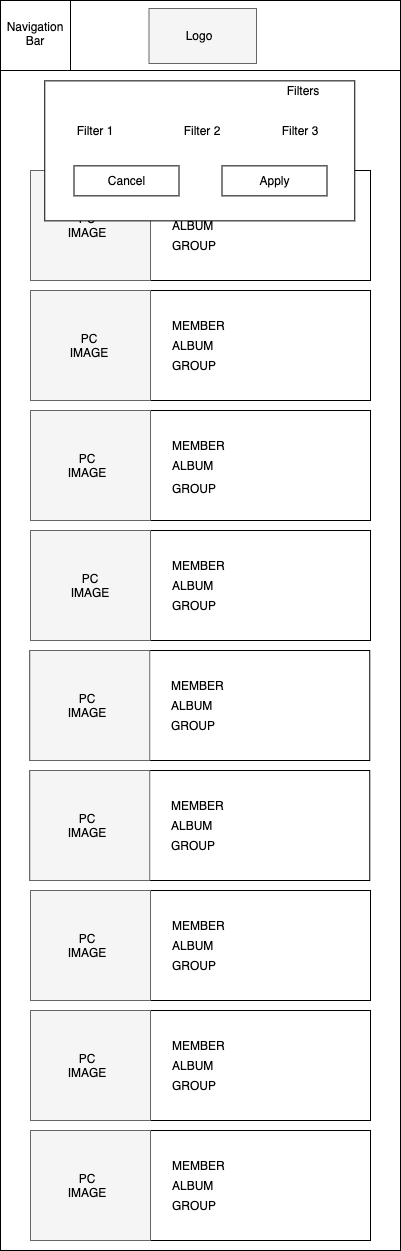

The diagram above was exported from draw.io. Its source (the exported page's mxGraphModel, read from the mxfile embedded in the PNG):
<mxGraphModel dx="1347" dy="807" grid="1" gridSize="10" guides="1" tooltips="1" connect="1" arrows="1" fold="1" page="1" pageScale="1" pageWidth="850" pageHeight="1100" math="0" shadow="0">
  <root>
    <mxCell id="0" />
    <mxCell id="1" parent="0" />
    <mxCell id="2" value="" style="rounded=0;whiteSpace=wrap;html=1;" vertex="1" parent="1">
      <mxGeometry x="2170" y="110" width="400" height="1250" as="geometry" />
    </mxCell>
    <mxCell id="3" value="" style="rounded=0;whiteSpace=wrap;html=1;" vertex="1" parent="1">
      <mxGeometry x="2170" y="110" width="400" height="70" as="geometry" />
    </mxCell>
    <mxCell id="4" value="&lt;font style=&quot;font-size: 14px&quot;&gt;LOGO&lt;/font&gt;" style="text;html=1;fillColor=none;align=center;verticalAlign=middle;whiteSpace=wrap;rounded=0;strokeColor=#000000;" vertex="1" parent="1">
      <mxGeometry x="2315" y="115" width="110" height="65" as="geometry" />
    </mxCell>
    <mxCell id="5" value="" style="rounded=0;whiteSpace=wrap;html=1;strokeWidth=1;" vertex="1" parent="1">
      <mxGeometry x="2230" y="210" width="263" height="30" as="geometry" />
    </mxCell>
    <mxCell id="6" value="Navigation&lt;br&gt;Bar" style="text;html=1;strokeColor=none;fillColor=none;align=center;verticalAlign=middle;whiteSpace=wrap;rounded=0;" vertex="1" parent="1">
      <mxGeometry x="2180" y="125" width="60" height="40" as="geometry" />
    </mxCell>
    <mxCell id="7" value="" style="rounded=0;whiteSpace=wrap;html=1;strokeColor=#000000;" vertex="1" parent="1">
      <mxGeometry x="2170" y="110" width="400" height="70" as="geometry" />
    </mxCell>
    <mxCell id="8" value="" style="rounded=0;whiteSpace=wrap;html=1;strokeColor=#666666;fillColor=#f5f5f5;fontColor=#333333;" vertex="1" parent="1">
      <mxGeometry x="2318.5" y="118" width="107.5" height="55" as="geometry" />
    </mxCell>
    <mxCell id="9" value="Logo" style="text;html=1;strokeColor=none;fillColor=none;align=center;verticalAlign=middle;whiteSpace=wrap;rounded=0;" vertex="1" parent="1">
      <mxGeometry x="2349.25" y="135" width="40" height="20" as="geometry" />
    </mxCell>
    <mxCell id="10" value="" style="whiteSpace=wrap;html=1;aspect=fixed;strokeColor=#000000;" vertex="1" parent="1">
      <mxGeometry x="2170" y="110" width="70" height="70" as="geometry" />
    </mxCell>
    <mxCell id="11" value="Navigation&lt;br&gt;Bar" style="text;html=1;strokeColor=none;fillColor=none;align=center;verticalAlign=middle;whiteSpace=wrap;rounded=0;" vertex="1" parent="1">
      <mxGeometry x="2185" y="133" width="40" height="20" as="geometry" />
    </mxCell>
    <mxCell id="12" value="Search" style="text;html=1;strokeColor=none;fillColor=none;align=center;verticalAlign=middle;whiteSpace=wrap;rounded=0;" vertex="1" parent="1">
      <mxGeometry x="2255" y="190" width="40" height="20" as="geometry" />
    </mxCell>
    <mxCell id="13" value="" style="rounded=0;whiteSpace=wrap;html=1;" vertex="1" parent="1">
      <mxGeometry x="2200" y="280" width="340" height="110" as="geometry" />
    </mxCell>
    <mxCell id="14" value="" style="rounded=0;whiteSpace=wrap;html=1;" vertex="1" parent="1">
      <mxGeometry x="2200" y="400" width="340" height="110" as="geometry" />
    </mxCell>
    <mxCell id="15" value="" style="rounded=0;whiteSpace=wrap;html=1;" vertex="1" parent="1">
      <mxGeometry x="2200" y="520" width="340" height="110" as="geometry" />
    </mxCell>
    <mxCell id="16" value="" style="rounded=0;whiteSpace=wrap;html=1;" vertex="1" parent="1">
      <mxGeometry x="2200" y="640" width="340" height="110" as="geometry" />
    </mxCell>
    <mxCell id="17" value="" style="rounded=0;whiteSpace=wrap;html=1;strokeColor=#666666;fontColor=#333333;fillColor=#f5f5f5;" vertex="1" parent="1">
      <mxGeometry x="2200" y="280" width="120" height="110" as="geometry" />
    </mxCell>
    <mxCell id="18" value="" style="rounded=0;whiteSpace=wrap;html=1;strokeColor=#666666;fontColor=#333333;fillColor=#f5f5f5;" vertex="1" parent="1">
      <mxGeometry x="2200" y="400" width="120" height="110" as="geometry" />
    </mxCell>
    <mxCell id="19" value="" style="rounded=0;whiteSpace=wrap;html=1;strokeColor=#666666;fontColor=#333333;fillColor=#f5f5f5;" vertex="1" parent="1">
      <mxGeometry x="2200" y="520" width="120" height="110" as="geometry" />
    </mxCell>
    <mxCell id="20" value="" style="rounded=0;whiteSpace=wrap;html=1;strokeColor=#666666;fontColor=#333333;fillColor=#f5f5f5;" vertex="1" parent="1">
      <mxGeometry x="2200" y="640" width="120" height="110" as="geometry" />
    </mxCell>
    <mxCell id="21" value="MEMBER" style="text;html=1;strokeColor=none;fillColor=none;align=left;verticalAlign=middle;whiteSpace=wrap;rounded=0;" vertex="1" parent="1">
      <mxGeometry x="2340" y="305" width="185" height="20" as="geometry" />
    </mxCell>
    <mxCell id="22" value="ALBUM" style="text;html=1;strokeColor=none;fillColor=none;align=left;verticalAlign=middle;whiteSpace=wrap;rounded=0;" vertex="1" parent="1">
      <mxGeometry x="2340" y="325" width="185" height="20" as="geometry" />
    </mxCell>
    <mxCell id="23" value="GROUP" style="text;html=1;strokeColor=none;fillColor=none;align=left;verticalAlign=middle;whiteSpace=wrap;rounded=0;" vertex="1" parent="1">
      <mxGeometry x="2340" y="345" width="185" height="20" as="geometry" />
    </mxCell>
    <mxCell id="24" value="MEMBER" style="text;html=1;strokeColor=none;fillColor=none;align=left;verticalAlign=middle;whiteSpace=wrap;rounded=0;" vertex="1" parent="1">
      <mxGeometry x="2340" y="425" width="185" height="20" as="geometry" />
    </mxCell>
    <mxCell id="25" value="ALBUM" style="text;html=1;strokeColor=none;fillColor=none;align=left;verticalAlign=middle;whiteSpace=wrap;rounded=0;" vertex="1" parent="1">
      <mxGeometry x="2340" y="445" width="185" height="20" as="geometry" />
    </mxCell>
    <mxCell id="26" value="GROUP" style="text;html=1;strokeColor=none;fillColor=none;align=left;verticalAlign=middle;whiteSpace=wrap;rounded=0;" vertex="1" parent="1">
      <mxGeometry x="2340" y="465" width="185" height="20" as="geometry" />
    </mxCell>
    <mxCell id="27" value="MEMBER" style="text;html=1;strokeColor=none;fillColor=none;align=left;verticalAlign=middle;whiteSpace=wrap;rounded=0;" vertex="1" parent="1">
      <mxGeometry x="2340" y="545" width="185" height="20" as="geometry" />
    </mxCell>
    <mxCell id="28" value="ALBUM" style="text;html=1;strokeColor=none;fillColor=none;align=left;verticalAlign=middle;whiteSpace=wrap;rounded=0;" vertex="1" parent="1">
      <mxGeometry x="2340" y="565" width="185" height="20" as="geometry" />
    </mxCell>
    <mxCell id="29" value="GROUP" style="text;html=1;strokeColor=none;fillColor=none;align=left;verticalAlign=middle;whiteSpace=wrap;rounded=0;" vertex="1" parent="1">
      <mxGeometry x="2340" y="585" width="185" height="25" as="geometry" />
    </mxCell>
    <mxCell id="30" value="MEMBER" style="text;html=1;strokeColor=none;fillColor=none;align=left;verticalAlign=middle;whiteSpace=wrap;rounded=0;" vertex="1" parent="1">
      <mxGeometry x="2340" y="665" width="185" height="20" as="geometry" />
    </mxCell>
    <mxCell id="31" value="ALBUM" style="text;html=1;strokeColor=none;fillColor=none;align=left;verticalAlign=middle;whiteSpace=wrap;rounded=0;" vertex="1" parent="1">
      <mxGeometry x="2340" y="685" width="185" height="20" as="geometry" />
    </mxCell>
    <mxCell id="32" value="GROUP" style="text;html=1;strokeColor=none;fillColor=none;align=left;verticalAlign=middle;whiteSpace=wrap;rounded=0;" vertex="1" parent="1">
      <mxGeometry x="2340" y="705" width="185" height="20" as="geometry" />
    </mxCell>
    <mxCell id="33" value="" style="endArrow=none;html=1;exitX=0;exitY=1;exitDx=0;exitDy=0;entryX=1;entryY=1;entryDx=0;entryDy=0;" edge="1" parent="1">
      <mxGeometry width="50" height="50" relative="1" as="geometry">
        <mxPoint x="2365.3799999999997" y="270" as="sourcePoint" />
        <mxPoint x="2405.3799999999997" y="270" as="targetPoint" />
      </mxGeometry>
    </mxCell>
    <mxCell id="34" value="Filter 2" style="text;html=1;strokeColor=none;fillColor=none;align=center;verticalAlign=middle;whiteSpace=wrap;rounded=0;" vertex="1" parent="1">
      <mxGeometry x="2300" y="250" width="40" height="20" as="geometry" />
    </mxCell>
    <mxCell id="35" value="Filter 3" style="text;html=1;strokeColor=none;fillColor=none;align=center;verticalAlign=middle;whiteSpace=wrap;rounded=0;" vertex="1" parent="1">
      <mxGeometry x="2349" y="251" width="72.75" height="18.71" as="geometry" />
    </mxCell>
    <mxCell id="36" value="Filters" style="text;html=1;strokeColor=none;fillColor=none;align=center;verticalAlign=middle;whiteSpace=wrap;rounded=0;" vertex="1" parent="1">
      <mxGeometry x="2453" y="190" width="40" height="20" as="geometry" />
    </mxCell>
    <mxCell id="37" value="PC IMAGE" style="text;html=1;strokeColor=none;fillColor=none;align=center;verticalAlign=middle;whiteSpace=wrap;rounded=0;" vertex="1" parent="1">
      <mxGeometry x="2237.5" y="325" width="40" height="20" as="geometry" />
    </mxCell>
    <mxCell id="38" value="PC IMAGE" style="text;html=1;strokeColor=none;fillColor=none;align=center;verticalAlign=middle;whiteSpace=wrap;rounded=0;" vertex="1" parent="1">
      <mxGeometry x="2239.25" y="445" width="40" height="20" as="geometry" />
    </mxCell>
    <mxCell id="39" value="PC IMAGE" style="text;html=1;strokeColor=none;fillColor=none;align=center;verticalAlign=middle;whiteSpace=wrap;rounded=0;" vertex="1" parent="1">
      <mxGeometry x="2237.5" y="565" width="40" height="20" as="geometry" />
    </mxCell>
    <mxCell id="40" value="PC IMAGE" style="text;html=1;strokeColor=none;fillColor=none;align=center;verticalAlign=middle;whiteSpace=wrap;rounded=0;" vertex="1" parent="1">
      <mxGeometry x="2240" y="685" width="40" height="20" as="geometry" />
    </mxCell>
    <mxCell id="41" value="Filter 1" style="text;html=1;strokeColor=none;fillColor=none;align=center;verticalAlign=middle;whiteSpace=wrap;rounded=0;" vertex="1" parent="1">
      <mxGeometry x="2240" y="250" width="40" height="20" as="geometry" />
    </mxCell>
    <mxCell id="42" value="" style="rounded=0;whiteSpace=wrap;html=1;" vertex="1" parent="1">
      <mxGeometry x="2199.25" y="760" width="340" height="110" as="geometry" />
    </mxCell>
    <mxCell id="43" value="" style="rounded=0;whiteSpace=wrap;html=1;strokeColor=#666666;fontColor=#333333;fillColor=#f5f5f5;" vertex="1" parent="1">
      <mxGeometry x="2199.25" y="760" width="120" height="110" as="geometry" />
    </mxCell>
    <mxCell id="44" value="MEMBER" style="text;html=1;strokeColor=none;fillColor=none;align=left;verticalAlign=middle;whiteSpace=wrap;rounded=0;" vertex="1" parent="1">
      <mxGeometry x="2339.25" y="785" width="185" height="20" as="geometry" />
    </mxCell>
    <mxCell id="45" value="ALBUM" style="text;html=1;strokeColor=none;fillColor=none;align=left;verticalAlign=middle;whiteSpace=wrap;rounded=0;" vertex="1" parent="1">
      <mxGeometry x="2339.25" y="805" width="185" height="20" as="geometry" />
    </mxCell>
    <mxCell id="46" value="GROUP" style="text;html=1;strokeColor=none;fillColor=none;align=left;verticalAlign=middle;whiteSpace=wrap;rounded=0;" vertex="1" parent="1">
      <mxGeometry x="2339.25" y="825" width="185" height="20" as="geometry" />
    </mxCell>
    <mxCell id="47" value="PC IMAGE" style="text;html=1;strokeColor=none;fillColor=none;align=center;verticalAlign=middle;whiteSpace=wrap;rounded=0;" vertex="1" parent="1">
      <mxGeometry x="2236.75" y="805" width="40" height="20" as="geometry" />
    </mxCell>
    <mxCell id="48" value="" style="rounded=0;whiteSpace=wrap;html=1;" vertex="1" parent="1">
      <mxGeometry x="2199.25" y="880" width="340" height="110" as="geometry" />
    </mxCell>
    <mxCell id="49" value="" style="rounded=0;whiteSpace=wrap;html=1;strokeColor=#666666;fontColor=#333333;fillColor=#f5f5f5;" vertex="1" parent="1">
      <mxGeometry x="2199.25" y="880" width="120" height="110" as="geometry" />
    </mxCell>
    <mxCell id="50" value="MEMBER" style="text;html=1;strokeColor=none;fillColor=none;align=left;verticalAlign=middle;whiteSpace=wrap;rounded=0;" vertex="1" parent="1">
      <mxGeometry x="2339.25" y="905" width="185" height="20" as="geometry" />
    </mxCell>
    <mxCell id="51" value="ALBUM" style="text;html=1;strokeColor=none;fillColor=none;align=left;verticalAlign=middle;whiteSpace=wrap;rounded=0;" vertex="1" parent="1">
      <mxGeometry x="2339.25" y="925" width="185" height="20" as="geometry" />
    </mxCell>
    <mxCell id="52" value="GROUP" style="text;html=1;strokeColor=none;fillColor=none;align=left;verticalAlign=middle;whiteSpace=wrap;rounded=0;" vertex="1" parent="1">
      <mxGeometry x="2339.25" y="945" width="185" height="20" as="geometry" />
    </mxCell>
    <mxCell id="53" value="PC IMAGE" style="text;html=1;strokeColor=none;fillColor=none;align=center;verticalAlign=middle;whiteSpace=wrap;rounded=0;" vertex="1" parent="1">
      <mxGeometry x="2236.75" y="925" width="40" height="20" as="geometry" />
    </mxCell>
    <mxCell id="54" value="" style="rounded=0;whiteSpace=wrap;html=1;" vertex="1" parent="1">
      <mxGeometry x="2200" y="1000" width="340" height="110" as="geometry" />
    </mxCell>
    <mxCell id="55" value="" style="rounded=0;whiteSpace=wrap;html=1;strokeColor=#666666;fontColor=#333333;fillColor=#f5f5f5;" vertex="1" parent="1">
      <mxGeometry x="2200" y="1000" width="120" height="110" as="geometry" />
    </mxCell>
    <mxCell id="56" value="MEMBER" style="text;html=1;strokeColor=none;fillColor=none;align=left;verticalAlign=middle;whiteSpace=wrap;rounded=0;" vertex="1" parent="1">
      <mxGeometry x="2340" y="1025" width="185" height="20" as="geometry" />
    </mxCell>
    <mxCell id="57" value="ALBUM" style="text;html=1;strokeColor=none;fillColor=none;align=left;verticalAlign=middle;whiteSpace=wrap;rounded=0;" vertex="1" parent="1">
      <mxGeometry x="2340" y="1045" width="185" height="20" as="geometry" />
    </mxCell>
    <mxCell id="58" value="GROUP" style="text;html=1;strokeColor=none;fillColor=none;align=left;verticalAlign=middle;whiteSpace=wrap;rounded=0;" vertex="1" parent="1">
      <mxGeometry x="2340" y="1065" width="185" height="20" as="geometry" />
    </mxCell>
    <mxCell id="59" value="PC IMAGE" style="text;html=1;strokeColor=none;fillColor=none;align=center;verticalAlign=middle;whiteSpace=wrap;rounded=0;" vertex="1" parent="1">
      <mxGeometry x="2237.5" y="1045" width="40" height="20" as="geometry" />
    </mxCell>
    <mxCell id="60" value="" style="rounded=0;whiteSpace=wrap;html=1;" vertex="1" parent="1">
      <mxGeometry x="2200" y="1120" width="340" height="110" as="geometry" />
    </mxCell>
    <mxCell id="61" value="" style="rounded=0;whiteSpace=wrap;html=1;strokeColor=#666666;fontColor=#333333;fillColor=#f5f5f5;" vertex="1" parent="1">
      <mxGeometry x="2200" y="1120" width="120" height="110" as="geometry" />
    </mxCell>
    <mxCell id="62" value="MEMBER" style="text;html=1;strokeColor=none;fillColor=none;align=left;verticalAlign=middle;whiteSpace=wrap;rounded=0;" vertex="1" parent="1">
      <mxGeometry x="2340" y="1145" width="185" height="20" as="geometry" />
    </mxCell>
    <mxCell id="63" value="ALBUM" style="text;html=1;strokeColor=none;fillColor=none;align=left;verticalAlign=middle;whiteSpace=wrap;rounded=0;" vertex="1" parent="1">
      <mxGeometry x="2340" y="1165" width="185" height="20" as="geometry" />
    </mxCell>
    <mxCell id="64" value="GROUP" style="text;html=1;strokeColor=none;fillColor=none;align=left;verticalAlign=middle;whiteSpace=wrap;rounded=0;" vertex="1" parent="1">
      <mxGeometry x="2340" y="1185" width="185" height="20" as="geometry" />
    </mxCell>
    <mxCell id="65" value="PC IMAGE" style="text;html=1;strokeColor=none;fillColor=none;align=center;verticalAlign=middle;whiteSpace=wrap;rounded=0;" vertex="1" parent="1">
      <mxGeometry x="2237.5" y="1165" width="40" height="20" as="geometry" />
    </mxCell>
    <mxCell id="66" value="" style="rounded=0;whiteSpace=wrap;html=1;" vertex="1" parent="1">
      <mxGeometry x="2200" y="1240" width="340" height="110" as="geometry" />
    </mxCell>
    <mxCell id="67" value="" style="rounded=0;whiteSpace=wrap;html=1;strokeColor=#666666;fontColor=#333333;fillColor=#f5f5f5;" vertex="1" parent="1">
      <mxGeometry x="2200" y="1240" width="120" height="110" as="geometry" />
    </mxCell>
    <mxCell id="68" value="MEMBER" style="text;html=1;strokeColor=none;fillColor=none;align=left;verticalAlign=middle;whiteSpace=wrap;rounded=0;" vertex="1" parent="1">
      <mxGeometry x="2340" y="1265" width="185" height="20" as="geometry" />
    </mxCell>
    <mxCell id="69" value="ALBUM" style="text;html=1;strokeColor=none;fillColor=none;align=left;verticalAlign=middle;whiteSpace=wrap;rounded=0;" vertex="1" parent="1">
      <mxGeometry x="2340" y="1285" width="185" height="20" as="geometry" />
    </mxCell>
    <mxCell id="70" value="GROUP" style="text;html=1;strokeColor=none;fillColor=none;align=left;verticalAlign=middle;whiteSpace=wrap;rounded=0;" vertex="1" parent="1">
      <mxGeometry x="2340" y="1305" width="185" height="20" as="geometry" />
    </mxCell>
    <mxCell id="71" value="PC IMAGE" style="text;html=1;strokeColor=none;fillColor=none;align=center;verticalAlign=middle;whiteSpace=wrap;rounded=0;" vertex="1" parent="1">
      <mxGeometry x="2237.5" y="1285" width="40" height="20" as="geometry" />
    </mxCell>
    <mxCell id="72" value="" style="rounded=0;whiteSpace=wrap;html=1;align=left;" vertex="1" parent="1">
      <mxGeometry x="2214.25" y="190.35000000000002" width="310" height="140" as="geometry" />
    </mxCell>
    <mxCell id="73" value="Filters" style="text;html=1;strokeColor=none;fillColor=none;align=center;verticalAlign=middle;whiteSpace=wrap;rounded=0;" vertex="1" parent="1">
      <mxGeometry x="2453" y="190.35000000000002" width="40" height="20" as="geometry" />
    </mxCell>
    <mxCell id="74" value="Filter 1" style="text;html=1;strokeColor=none;fillColor=none;align=center;verticalAlign=middle;whiteSpace=wrap;rounded=0;" vertex="1" parent="1">
      <mxGeometry x="2245" y="230.35000000000002" width="40" height="20" as="geometry" />
    </mxCell>
    <mxCell id="75" value="Filter 2" style="text;html=1;strokeColor=none;fillColor=none;align=center;verticalAlign=middle;whiteSpace=wrap;rounded=0;" vertex="1" parent="1">
      <mxGeometry x="2352.25" y="230.35000000000002" width="40" height="20" as="geometry" />
    </mxCell>
    <mxCell id="76" value="Filter 3&lt;br&gt;" style="text;html=1;strokeColor=none;fillColor=none;align=center;verticalAlign=middle;whiteSpace=wrap;rounded=0;" vertex="1" parent="1">
      <mxGeometry x="2450" y="230.35000000000002" width="40" height="20" as="geometry" />
    </mxCell>
    <mxCell id="77" value="Cancel" style="rounded=0;whiteSpace=wrap;html=1;align=center;" vertex="1" parent="1">
      <mxGeometry x="2243.5" y="275.35" width="105" height="30" as="geometry" />
    </mxCell>
    <mxCell id="78" value="Apply" style="rounded=0;whiteSpace=wrap;html=1;align=center;" vertex="1" parent="1">
      <mxGeometry x="2391.5" y="275.35" width="105" height="30" as="geometry" />
    </mxCell>
  </root>
</mxGraphModel>